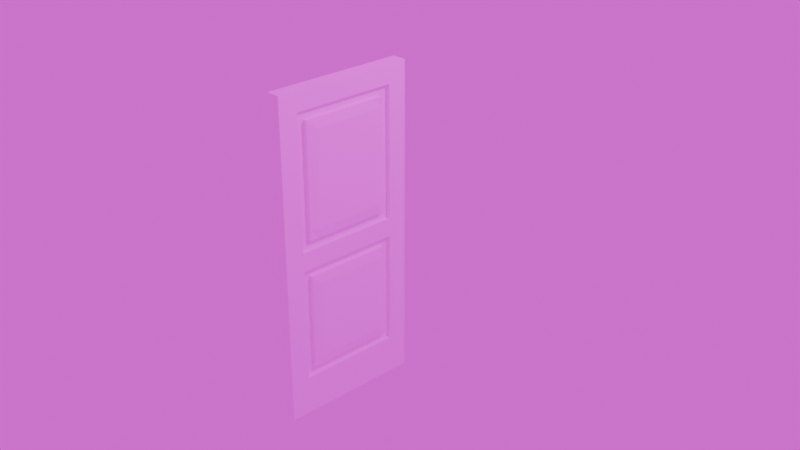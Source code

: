 # Source: door_2.blend  (saved by Blender 4.3.34; exported with 4.5.12 LTS)
import bpy
from mathutils import Matrix  # noqa: F401  (used for matrix-valued properties, if any)

bpy.ops.wm.read_factory_settings(use_empty=True)
scene = bpy.context.scene
scene.name = 'Scene'

# ---- collections
col_collection = bpy.data.collections.new('Collection'); scene.collection.children.link(col_collection)

# ---- images (referenced by path relative to the original .blend; pixels are not part of the script)
import os
ASSET_DIR = os.environ.get("B2B_ASSET_DIR", "")  # directory of the original .blend (textures are referenced by path, not embedded)
HERE = os.path.dirname(os.path.abspath(__file__))  # packed textures are extracted next to this script under _unpacked/

def load_image(name, relpath, width, height, colorspace="sRGB"):
    """Load a texture the original file referenced (path relative to the .blend, or extracted next to this script)."""
    p = next((c for c in (os.path.join(HERE, relpath), os.path.join(ASSET_DIR, relpath)) if relpath and os.path.exists(c)), "")
    if p:
        img = bpy.data.images.load(p, check_existing=True)
        img.name = name
    else:  # same state as the original file: an image datablock whose file is absent (Cycles renders it pink)
        img = bpy.data.images.new(name, width, height)
        img.source = "FILE"
        img.filepath = "//" + (relpath or name)
    img.colorspace_settings.name = colorspace
    return img
img_istockphoto_1415858611_612x612_jpg = load_image('istockphoto-1415858611-612x612.jpg', 'istockphoto-1415858611-612x612.jpg', 1024, 1024, 'sRGB')

# ---- materials (node trees are filled in below, after node groups)
mat_material_001 = bpy.data.materials.new('Material.001')

# ---- material node trees
mat_material_001.use_nodes = True; mat_material_001.node_tree.nodes.clear()
_N = mat_material_001.node_tree.nodes; _L = mat_material_001.node_tree.links
n0 = _N.new('ShaderNodeBsdfPrincipled'); n0.name = 'Principled BSDF'; n0.location = (10, 300)
n0.inputs[2].default_value = 0.3976
n0.inputs[3].default_value = 1.0
n0.inputs[9].default_value = (0.0, 0.2, 0.1)
n1 = _N.new('ShaderNodeOutputMaterial'); n1.name = 'Material Output'; n1.location = (300, 300)
n2 = _N.new('ShaderNodeTexImage'); n2.name = 'Image Texture'; n2.location = (-190, 280)
n2.image = img_istockphoto_1415858611_612x612_jpg
_L.new(n0.outputs[0], n1.inputs[0])
_L.new(n2.outputs[0], n0.inputs[0])
n1.is_active_output = True

# ---- world
world_world = bpy.data.worlds.new('World'); scene.world = world_world
world_world.use_nodes = True; world_world.node_tree.nodes.clear()
_N = world_world.node_tree.nodes; _L = world_world.node_tree.links
n0 = _N.new('ShaderNodeOutputWorld'); n0.name = 'World Output'; n0.location = (260, 295)
n1 = _N.new('ShaderNodeBackground'); n1.name = 'Background'; n1.location = (10, 300)
n2 = _N.new('ShaderNodeTexImage'); n2.name = 'Image Texture'; n2.location = (-277, 296)
n2.image = img_istockphoto_1415858611_612x612_jpg
_L.new(n1.outputs[0], n0.inputs[0])
_L.new(n2.outputs[0], n1.inputs[0])
n0.is_active_output = True
world_world.color = (0.05088, 0.05088, 0.05088)
world_world.sun_shadow_jitter_overblur = 0.0

# ---- cameras
cam_camera = bpy.data.cameras.new('Camera')
cam_camera.clip_end = 100.0
cam_camera.ortho_scale = 7.314

# ---- lights
light_light = bpy.data.lights.new('Light', 'POINT')
light_light.energy = 1000.0
light_light.shadow_soft_size = 0.1

# ---- meshes
me_plane = bpy.data.meshes.new('Plane')
me_plane.from_pydata([(-1.0, -1.0, 0.0), (1.0, -1.0, 0.0), (-1.0, 0.00188, 0.0), (1.0, 0.00188, 0.0), (-1.0, -1.0, 0.06227), (1.0, -1.0, 0.06227), (-1.0, 0.00188, 0.06227), (1.0, 0.00188, 0.06227), (-1.0, -0.8656, 0.0), (1.0, -0.8656, 0.0), (-1.0, -0.8656, 0.06227), (1.0, -0.8656, 0.06227), (1.0, -0.1325, 0.0), (1.0, -0.1325, 0.06227), (-1.0, -0.1325, 0.0), (-1.0, -0.1325, 0.06227), (-0.8824, -1.0, 0.0), (-0.8824, 0.00188, 0.0), (-0.8824, -1.0, 0.06227), (-0.8824, 0.00188, 0.06227), (-0.8824, -0.8656, 0.06227), (-0.8824, -0.8656, 0.0), (-0.8824, -0.1325, 0.06227), (-0.8824, -0.1325, 0.0), (0.8743, -1.0, 0.0), (0.8743, -1.0, 0.06227), (0.8743, -0.8656, 0.0), (0.8743, -0.1325, 0.0), (0.8743, 0.00188, 0.0), (0.8743, 0.00188, 0.06227), (0.8743, -0.8656, 0.06227), (0.8743, -0.1325, 0.06227), (0.05758, 0.00188, 0.0), (0.05758, 0.00188, 0.06227), (0.05758, -0.8656, 0.06227), (0.05758, -0.1325, 0.06227), (0.05758, -1.0, 0.0), (0.05758, -1.0, 0.06227), (0.05758, -0.8656, 0.0), (0.05758, -0.1325, 0.0), (-0.05724, 0.00188, 0.0), (-0.05724, 0.00188, 0.06227), (-0.05724, -0.8656, 0.06227), (-0.05724, -0.1325, 0.06227), (-0.05724, -1.0, 0.0), (-0.05724, -1.0, 0.06227), (-0.05724, -0.8656, 0.0), (-0.05724, -0.1325, 0.0), (-0.8217, -0.1933, 0.0), (-0.8217, -0.8015, 0.06227), (-0.8217, -0.8015, 0.0), (-0.8217, -0.1325, 0.0), (-0.8217, -0.8656, 0.0), (-0.8217, -1.0, 0.06227), (-0.8217, -1.0, 0.0), (0.7596, -1.0, 0.0), (0.7596, -1.0, 0.06227), (0.7596, -0.8656, 0.0), (0.7596, -0.1325, 0.0), (0.7596, 0.00188, 0.0), (0.7596, 0.00188, 0.06227), (0.7596, -0.8656, 0.06227), (0.7596, -0.1325, 0.06227), (0.1112, 0.00188, 0.0), (0.1112, 0.00188, 0.06227), (0.1112, -0.8656, 0.06227), (0.1112, -0.1325, 0.06227), (0.1112, -1.0, 0.0), (0.1112, -1.0, 0.06227), (0.1112, -0.8656, 0.0), (0.1112, -0.1325, 0.0), (-0.1162, -1.0, 0.0), (-0.1162, -1.0, 0.06227), (-0.1162, -0.8656, 0.0), (-0.1162, -0.1325, 0.0), (-0.1162, 0.00188, 0.0), (-0.1162, 0.00188, 0.06227), (-0.1162, -0.8656, 0.06227), (-0.1162, -0.1325, 0.06227), (0.7033, -1.0, 0.0), (0.7033, -1.0, 0.06227), (0.7033, -0.8656, 0.0), (0.7033, -0.1325, 0.0), (0.7033, 0.00188, 0.0), (0.7033, 0.00188, 0.06227), (0.7033, -0.8656, 0.06227), (0.7033, -0.1325, 0.06227), (-0.764, 0.00188, 0.06227), (-0.764, 0.00188, 0.0), (-0.764, -0.1933, 0.0), (-0.764, -0.1325, 0.06227), (-0.764, -0.8656, 0.06227), (-0.764, -0.8015, 0.0), (-0.764, -0.1325, 0.0), (-0.764, -0.8656, 0.0), (-1.0, -0.8015, 0.0), (-1.0, -0.8015, 0.06227), (1.0, -0.8015, 0.0), (1.0, -0.8015, 0.06227), (-0.8824, -0.8015, 0.0), (-0.8824, -0.8015, 0.06227), (0.8743, -0.8015, 0.0), (0.8743, -0.8015, 0.06227), (0.05758, -0.8015, 0.06227), (0.05758, -0.8015, 0.0), (-0.05724, -0.8015, 0.0), (-0.05724, -0.8015, 0.06227), (-0.8217, -0.1325, 0.06227), (-0.8217, -0.8656, 0.06227), (0.7596, -0.8015, 0.06227), (0.7596, -0.8015, 0.0), (0.1112, -0.8015, 0.0), (0.1112, -0.8015, 0.06227), (-0.1162, -0.8015, 0.06227), (-0.1162, -0.8015, 0.0), (0.7033, -0.8015, 0.0), (0.7033, -0.8015, 0.06227), (-0.764, -1.0, 0.06227), (-0.764, -1.0, 0.0), (1.0, -0.1933, 0.0), (1.0, -0.1933, 0.06227), (-0.8824, -0.1933, 0.06227), (0.8743, -0.1933, 0.06227), (0.05758, -0.1933, 0.06227), (-0.05724, -0.1933, 0.06227), (-0.8217, 0.00188, 0.06227), (0.7596, -0.1933, 0.06227), (-0.764, -0.8015, 0.06227), (-1.0, -0.1933, 0.0), (-1.0, -0.1933, 0.06227), (-0.8824, -0.1933, 0.0), (0.8743, -0.1933, 0.0), (0.05758, -0.1933, 0.0), (-0.05724, -0.1933, 0.0), (-0.8217, 0.00188, 0.0), (0.7596, -0.1933, 0.0), (0.1112, -0.1933, 0.0), (-0.1162, -0.1933, 0.0), (0.7033, -0.1933, 0.0), (-0.1771, 0.00188, 0.06227), (-0.1771, 0.00188, 0.0), (-0.1771, -0.1325, 0.06227), (-0.1771, -0.8656, 0.06227), (-0.1771, -1.0, 0.0), (-0.1771, -1.0, 0.06227), (-0.1771, -0.8656, 0.0), (-0.1771, -0.1325, 0.0), (-0.1771, -0.8015, 0.0), (-0.1771, -0.8015, 0.06227), (-0.1771, -0.1933, 0.0), (-1.0, -0.7327, 0.0), (-1.0, -0.7327, 0.06227), (-0.8824, -0.7327, 0.0), (0.8743, -0.7327, 0.0), (0.05758, -0.7327, 0.0), (-0.05724, -0.7327, 0.0), (-0.8217, -0.7327, 0.0), (0.7596, -0.7327, 0.0), (0.1112, -0.7327, 0.0), (-0.1162, -0.7327, 0.0), (0.7033, -0.7327, 0.0), (-0.764, -0.7327, 0.0), (1.0, -0.7327, 0.0), (1.0, -0.7327, 0.06227), (-0.8824, -0.7327, 0.06227), (0.8743, -0.7327, 0.06227), (0.05758, -0.7327, 0.06227), (-0.05724, -0.7327, 0.06227), (-0.8217, -0.7327, 0.06227), (0.7596, -0.7327, 0.06227), (0.1112, -0.7327, 0.06227), (-0.1162, -0.7327, 0.06227), (0.7033, -0.7327, 0.06227), (-0.764, -0.7327, 0.075), (-0.1771, -0.7327, 0.075), (-0.1771, -0.7327, 0.0), (1.0, -0.1933, 0.0), (1.0, -0.1933, 0.06227), (-0.8824, -0.1933, 0.06227), (0.8743, -0.1933, 0.06227), (0.05758, -0.1933, 0.06227), (-0.05724, -0.1933, 0.06227), (-0.8217, -0.1933, 0.06227), (0.7596, -0.1933, 0.06227), (0.1112, -0.1933, 0.06227), (-0.1162, -0.1933, 0.06227), (0.7033, -0.1933, 0.06227), (-0.764, -0.1933, 0.06227), (-0.1771, -0.1933, 0.06227), (-1.0, -0.1933, 0.0), (-1.0, -0.1933, 0.06227), (-0.8824, -0.1933, 0.0), (0.8743, -0.1933, 0.0), (0.05758, -0.1933, 0.0), (-0.05724, -0.1933, 0.0), (-0.8217, -0.1933, 0.0), (0.7596, -0.1933, 0.0), (0.1112, -0.1933, 0.0), (-0.1162, -0.1933, 0.0), (0.7033, -0.1933, 0.0), (-0.764, -0.1933, 0.0), (-0.1771, -0.1933, 0.0), (0.6492, 0.00188, 0.0), (0.6492, 0.00188, 0.06227), (0.6492, -0.8656, 0.06227), (0.6492, -0.1325, 0.06227), (0.6492, -1.0, 0.0), (0.6492, -1.0, 0.06227), (0.6492, -0.8656, 0.0), (0.6492, -0.1325, 0.0), (0.6492, -0.8015, 0.06227), (0.6492, -0.8015, 0.0), (0.6492, -0.1933, 0.0), (0.6492, -0.7327, 0.0), (0.6492, -0.7327, 0.075), (0.6492, -0.1933, 0.0), (0.6492, -0.1933, 0.06227), (0.1688, 0.00188, 0.0), (0.1688, 0.00188, 0.06227), (0.1688, -0.8656, 0.06227), (0.1688, -0.1325, 0.06227), (0.1688, -0.8015, 0.06227), (0.1688, -0.7327, 0.075), (0.1688, -0.1933, 0.06227), (0.1688, -1.0, 0.0), (0.1688, -1.0, 0.06227), (0.1688, -0.8656, 0.0), (0.1688, -0.1325, 0.0), (0.1688, -0.8015, 0.0), (0.1688, -0.1933, 0.0), (0.1688, -0.7327, 0.0), (0.1688, -0.1933, 0.0), (-1.0, -0.2553, 0.0), (-1.0, -0.2553, 0.06227), (-0.8824, -0.2553, 0.0), (0.8743, -0.2553, 0.0), (0.05758, -0.2553, 0.0), (-0.05724, -0.2553, 0.0), (-0.8217, -0.2553, 0.0), (0.7596, -0.2553, 0.0), (0.1112, -0.2553, 0.0), (-0.1162, -0.2553, 0.0), (0.7033, -0.2553, 0.0), (-0.764, -0.2553, 0.0), (-0.1771, -0.2553, 0.0), (1.0, -0.2553, 0.0), (1.0, -0.2553, 0.06227), (-0.8824, -0.2553, 0.06227), (0.8743, -0.2553, 0.06227), (0.05758, -0.2553, 0.06227), (-0.05724, -0.2553, 0.06227), (-0.8217, -0.2553, 0.06227), (0.7596, -0.2553, 0.06227), (0.1112, -0.2553, 0.06227), (-0.1162, -0.2553, 0.06227), (0.7033, -0.2553, 0.06227), (-0.764, -0.2553, 0.075), (-0.1771, -0.2553, 0.075), (0.6492, -0.2553, 0.075), (0.6492, -0.2553, 0.0), (0.1688, -0.2553, 0.0), (0.1688, -0.2553, 0.075), (-0.764, -0.1933, 0.02609), (-0.8217, -0.1933, 0.02609), (-0.764, -0.8015, 0.02609), (-0.8217, -0.8015, 0.02609), (-0.8824, -0.1933, 0.02609), (-0.8824, -0.1325, 0.02609), (0.1112, -0.8656, 0.02609), (0.05758, -0.8656, 0.02609), (0.1112, -0.1325, 0.02609), (0.05758, -0.1325, 0.02609), (0.05758, -0.1933, 0.02609), (-0.05724, -0.1933, 0.02609), (-0.05724, -0.1325, 0.02609), (-0.1771, -0.1325, 0.02609), (-0.764, -0.1325, 0.02609), (-0.8217, -0.8656, 0.02609), (-0.8217, -0.1325, 0.02609), (0.7596, -0.1933, 0.02609), (0.7596, -0.1325, 0.02609), (0.1688, -0.8656, 0.02609), (0.1688, -0.1325, 0.02609), (0.1112, -0.1933, 0.02609), (-0.1771, -0.8656, 0.02609), (-0.764, -0.8656, 0.02609), (-0.05724, -0.8656, 0.02609), (-0.1162, -0.8656, 0.02609), (-0.1162, -0.1325, 0.02609), (-0.1162, -0.1933, 0.02609), (0.7596, -0.8656, 0.02609), (0.7033, -0.8656, 0.02609), (0.7033, -0.1325, 0.02609), (0.7033, -0.1933, 0.02609), (-0.8824, -0.8656, 0.02609), (-0.8824, -0.8015, 0.02609), (0.05758, -0.8015, 0.02609), (-0.05724, -0.8015, 0.02609), (0.7596, -0.8015, 0.02609), (0.1112, -0.8015, 0.02609), (-0.1162, -0.8015, 0.02609), (0.7033, -0.8015, 0.02609), (0.1688, -0.8015, 0.02609), (-0.1771, -0.8015, 0.02609), (-0.1771, -0.1933, 0.02609), (0.1688, -0.1933, 0.02609), (-0.8824, -0.7327, 0.02609), (0.05758, -0.7327, 0.02609), (-0.05724, -0.7327, 0.02609), (-0.8217, -0.7327, 0.02609), (0.7596, -0.7327, 0.02609), (0.1112, -0.7327, 0.02609), (-0.1162, -0.7327, 0.02609), (0.7033, -0.7327, 0.02609), (-0.8824, -0.2553, 0.02609), (-0.8824, -0.1933, 0.02609), (0.05758, -0.2553, 0.02609), (0.05758, -0.1933, 0.02609), (-0.05724, -0.2553, 0.02609), (-0.05724, -0.1933, 0.02609), (-0.8217, -0.2553, 0.02609), (-0.8217, -0.1933, 0.02609), (0.7596, -0.2553, 0.02609), (0.7596, -0.1933, 0.02609), (0.1112, -0.2553, 0.02609), (0.1112, -0.1933, 0.02609), (-0.1162, -0.2553, 0.02609), (-0.1162, -0.1933, 0.02609), (0.7033, -0.2553, 0.02609), (0.7033, -0.1933, 0.02609), (0.6492, -0.8656, 0.02609), (0.6492, -0.1325, 0.02609), (0.6492, -0.8015, 0.02609), (0.6492, -0.1933, 0.02609)], [], [(27, 28, 3, 12), (31, 13, 7, 29), (12, 3, 7, 13), (8, 0, 4, 10), (17, 2, 6, 19), (24, 1, 5, 25), (95, 8, 10, 96), (1, 9, 11, 5), (25, 5, 11, 30), (24, 26, 9, 1), (2, 14, 15, 6), (119, 12, 13, 120), (122, 120, 13, 31), (131, 27, 12, 119), (128, 14, 23, 130), (129, 121, 22, 15), (0, 8, 21, 16), (4, 18, 20, 10), (0, 16, 18, 4), (65, 219, 281, 268), (15, 22, 19, 6), (14, 2, 17, 23), (3, 28, 29, 7), (135, 58, 27, 131), (126, 122, 31, 62), (55, 57, 26, 24), (56, 25, 30, 61), (55, 24, 25, 56), (62, 31, 29, 60), (58, 59, 28, 27), (47, 40, 32, 39), (43, 35, 33, 41), (44, 36, 37, 45), (45, 37, 34, 42), (44, 46, 38, 36), (124, 123, 35, 43), (133, 47, 39, 132), (63, 32, 33, 64), (137, 74, 47, 133), (204, 85, 291, 330), (71, 73, 46, 44), (72, 45, 42, 77), (71, 44, 45, 72), (78, 43, 41, 76), (74, 75, 40, 47), (32, 40, 41, 33), (141, 78, 76, 139), (143, 71, 72, 144), (144, 72, 77, 142), (145, 73, 71, 143), (35, 123, 272, 271), (147, 114, 73, 145), (23, 51, 48, 130), (88, 134, 125, 87), (28, 59, 60, 29), (82, 83, 59, 58), (86, 62, 60, 84), (79, 55, 56, 80), (80, 56, 61, 85), (79, 81, 57, 55), (247, 164, 306, 314), (138, 82, 58, 135), (132, 39, 70, 136), (61, 109, 298, 290), (36, 38, 69, 67), (37, 68, 65, 34), (36, 67, 68, 37), (35, 66, 64, 33), (39, 32, 63, 70), (217, 63, 64, 218), (40, 75, 76, 41), (99, 50, 52, 21), (51, 93, 89, 48), (107, 22, 267, 278), (22, 107, 125, 19), (16, 54, 53, 18), (18, 53, 108, 20), (140, 75, 74, 146), (59, 83, 84, 60), (212, 209, 82, 138), (126, 62, 280, 279), (206, 208, 81, 79), (207, 80, 85, 204), (206, 79, 80, 207), (205, 86, 84, 203), (209, 202, 83, 82), (107, 90, 87, 125), (54, 118, 117, 53), (53, 117, 91, 108), (52, 94, 118, 54), (20, 108, 277, 294), (50, 92, 94, 52), (152, 156, 50, 99), (21, 52, 54, 16), (141, 90, 276, 275), (208, 211, 115, 81), (93, 146, 149, 89), (134, 88, 93, 51), (43, 78, 288, 274), (38, 104, 111, 69), (81, 115, 110, 57), (172, 116, 301, 313), (134, 17, 19, 125), (175, 159, 114, 147), (42, 106, 297, 286), (73, 114, 105, 46), (46, 105, 104, 38), (42, 34, 103, 106), (61, 30, 102, 109), (57, 110, 101, 26), (10, 20, 100, 96), (8, 95, 99, 21), (26, 101, 97, 9), (30, 11, 98, 102), (9, 97, 98, 11), (150, 95, 96, 151), (14, 128, 129, 15), (17, 134, 51, 23), (140, 88, 87, 139), (156, 161, 92, 50), (146, 74, 137, 149), (77, 42, 286, 287), (75, 140, 139, 76), (161, 175, 147, 92), (88, 140, 146, 93), (92, 147, 145, 94), (171, 113, 300, 312), (94, 145, 143, 118), (117, 144, 142, 91), (118, 143, 144, 117), (90, 141, 139, 87), (243, 244, 175, 161), (127, 148, 174, 173), (97, 162, 163, 98), (102, 98, 163, 165), (101, 153, 162, 97), (95, 150, 152, 99), (96, 100, 164, 151), (110, 157, 153, 101), (109, 102, 165, 169), (106, 103, 166, 167), (105, 155, 154, 104), (114, 159, 155, 105), (112, 170, 311, 299), (148, 113, 171, 174), (90, 107, 278, 276), (115, 160, 157, 110), (104, 154, 158, 111), (109, 169, 310, 298), (238, 243, 161, 156), (211, 213, 160, 115), (210, 116, 172, 214), (103, 34, 269, 296), (232, 150, 151, 233), (244, 241, 159, 175), (234, 238, 156, 152), (49, 127, 173, 168), (256, 257, 188, 187), (245, 176, 177, 246), (248, 246, 177, 179), (235, 192, 176, 245), (232, 189, 191, 234), (233, 247, 178, 190), (239, 196, 192, 235), (252, 248, 179, 183), (250, 249, 180, 181), (237, 194, 193, 236), (241, 198, 194, 237), (108, 91, 285, 277), (257, 254, 185, 188), (49, 168, 309, 265), (242, 199, 196, 239), (236, 193, 197, 240), (259, 215, 199, 242), (258, 255, 186, 216), (251, 256, 187, 182), (261, 258, 216, 223), (260, 231, 215, 259), (221, 210, 214, 222), (228, 230, 213, 211), (226, 228, 211, 208), (22, 121, 266, 267), (227, 217, 202, 209), (220, 205, 203, 218), (224, 206, 207, 225), (225, 207, 204, 219), (224, 226, 208, 206), (66, 35, 271, 270), (229, 227, 209, 212), (83, 202, 203, 84), (136, 70, 227, 229), (106, 167, 308, 297), (67, 69, 226, 224), (68, 225, 219, 65), (67, 224, 225, 68), (66, 220, 218, 64), (70, 63, 217, 227), (100, 20, 294, 295), (69, 111, 228, 226), (111, 158, 230, 228), (112, 221, 222, 170), (240, 197, 231, 260), (253, 261, 223, 184), (202, 217, 218, 203), (170, 222, 261, 253), (158, 240, 260, 230), (230, 260, 259, 213), (222, 214, 258, 261), (168, 173, 256, 251), (34, 65, 268, 269), (214, 172, 255, 258), (213, 259, 242, 160), (166, 103, 296, 307), (154, 236, 240, 158), (160, 242, 239, 157), (91, 142, 284, 285), (174, 171, 254, 257), (159, 241, 237, 155), (155, 237, 236, 154), (167, 166, 249, 250), (169, 165, 248, 252), (157, 239, 235, 153), (151, 164, 247, 233), (150, 232, 234, 152), (153, 235, 245, 162), (165, 163, 246, 248), (162, 245, 246, 163), (173, 174, 257, 256), (191, 195, 238, 234), (201, 198, 241, 244), (189, 232, 233, 190), (195, 200, 243, 238), (200, 201, 244, 243), (284, 287, 300, 303), (289, 273, 274, 288), (304, 289, 288, 275), (293, 279, 280, 292), (272, 283, 270, 271), (294, 277, 265, 295), (333, 293, 292, 331), (277, 285, 264, 265), (263, 262, 276, 278), (330, 291, 301, 332), (269, 268, 299, 296), (291, 290, 298, 301), (287, 286, 297, 300), (266, 263, 278, 267), (262, 304, 275, 276), (285, 284, 303, 264), (300, 297, 308, 312), (301, 298, 310, 313), (296, 299, 311, 307), (295, 265, 309, 306), (326, 318, 319, 327), (328, 322, 323, 329), (316, 324, 325, 317), (314, 320, 321, 315), (281, 330, 332, 302), (305, 333, 331, 282), (283, 305, 282, 270), (268, 281, 302, 299), (306, 309, 320, 314), (307, 311, 324, 316), (313, 310, 322, 328), (312, 308, 318, 326), (249, 166, 307, 316), (178, 247, 314, 315), (86, 205, 331, 292), (220, 66, 270, 282), (167, 250, 318, 308), (168, 251, 320, 309), (180, 249, 316, 317), (78, 141, 275, 288), (169, 252, 322, 310), (250, 181, 319, 318), (142, 77, 287, 284), (148, 127, 264, 303), (170, 253, 324, 311), (251, 182, 321, 320), (254, 171, 312, 326), (252, 183, 323, 322), (219, 204, 330, 281), (116, 210, 332, 301), (255, 172, 313, 328), (253, 184, 325, 324), (205, 220, 282, 331), (185, 254, 326, 327), (210, 221, 302, 332), (186, 255, 328, 329), (221, 112, 299, 302), (85, 61, 290, 291), (113, 148, 303, 300), (62, 86, 292, 280), (127, 49, 265, 264), (124, 43, 274, 273), (164, 100, 295, 306), (188, 185, 327, 263, 262, 304, 289, 321, 182, 187), (329, 283, 305, 333, 293, 325, 184, 223, 216, 186)])
_uv = me_plane.uv_layers.new(name='UVMap')
_uv.uv.foreach_set('vector', [0.9372, 0.8659, 0.9372, 1.0, 1.0, 1.0, 1.0, 0.8659, 0.9372, 0.8659, 1.0, 0.8659, 1.0, 1.0, 0.9372, 1.0, 1.0, 0.8659, 1.0, 1.0, 1.0, 1.0, 1.0, 0.8659, 0.0, 0.1341, 0.0, 0.0, 0.0, 0.0, 0.0, 0.1341, 0.05882, 1.0, 0.0, 1.0, 0.0, 1.0, 0.05882, 1.0, 0.9372, 0.0, 1.0, 0.0, 1.0, 0.0, 0.9372, 0.0, 0.0, 0.1982, 0.0, 0.1341, 0.0, 0.1341, 0.0, 0.1982, 1.0, 0.0, 1.0, 0.1341, 1.0, 0.1341, 1.0, 0.0, 0.9372, 0.0, 1.0, 0.0, 1.0, 0.1341, 0.9372, 0.1341, 0.9372, 0.0, 0.9372, 0.1341, 1.0, 0.1341, 1.0, 0.0, 0.0, 1.0, 0.0, 0.8659, 0.0, 0.8659, 0.0, 1.0, 1.0, 0.8052, 1.0, 0.8659, 1.0, 0.8659, 1.0, 0.8052, 0.9372, 0.8052, 1.0, 0.8052, 1.0, 0.8659, 0.9372, 0.8659, 0.9372, 0.8052, 0.9372, 0.8659, 1.0, 0.8659, 1.0, 0.8052, 0.0, 0.8052, 0.0, 0.8659, 0.05882, 0.8659, 0.05882, 0.8052, 0.0, 0.8052, 0.05882, 0.8052, 0.05882, 0.8659, 0.0, 0.8659, 0.0, 0.0, 0.0, 0.1341, 0.05882, 0.1341, 0.05882, 0.0, 0.0, 0.0, 0.05882, 0.0, 0.05882, 0.1341, 0.0, 0.1341, 0.0, 0.0, 0.05882, 0.0, 0.05882, 0.0, 0.0, 0.0, 0.5556, 0.1341, 0.5844, 0.1341, 0.5844, 0.1341, 0.5556, 0.1341, 0.0, 0.8659, 0.05882, 0.8659, 0.05882, 1.0, 0.0, 1.0, 0.0, 0.8659, 0.0, 1.0, 0.05882, 1.0, 0.05882, 0.8659, 1.0, 1.0, 0.9372, 1.0, 0.9372, 1.0, 1.0, 1.0, 0.8798, 0.8052, 0.8798, 0.8659, 0.9372, 0.8659, 0.9372, 0.8052, 0.8798, 0.8052, 0.9372, 0.8052, 0.9372, 0.8659, 0.8798, 0.8659, 0.8798, 0.0, 0.8798, 0.1341, 0.9372, 0.1341, 0.9372, 0.0, 0.8798, 0.0, 0.9372, 0.0, 0.9372, 0.1341, 0.8798, 0.1341, 0.8798, 0.0, 0.9372, 0.0, 0.9372, 0.0, 0.8798, 0.0, 0.8798, 0.8659, 0.9372, 0.8659, 0.9372, 1.0, 0.8798, 1.0, 0.8798, 0.8659, 0.8798, 1.0, 0.9372, 1.0, 0.9372, 0.8659, 0.4714, 0.8659, 0.4714, 1.0, 0.5288, 1.0, 0.5288, 0.8659, 0.4714, 0.8659, 0.5288, 0.8659, 0.5288, 1.0, 0.4714, 1.0, 0.4714, 0.0, 0.5288, 0.0, 0.5288, 0.0, 0.4714, 0.0, 0.4714, 0.0, 0.5288, 0.0, 0.5288, 0.1341, 0.4714, 0.1341, 0.4714, 0.0, 0.4714, 0.1341, 0.5288, 0.1341, 0.5288, 0.0, 0.4714, 0.8052, 0.5288, 0.8052, 0.5288, 0.8659, 0.4714, 0.8659, 0.4714, 0.8052, 0.4714, 0.8659, 0.5288, 0.8659, 0.5288, 0.8052, 0.5556, 1.0, 0.5288, 1.0, 0.5288, 1.0, 0.5556, 1.0, 0.4419, 0.8052, 0.4419, 0.8659, 0.4714, 0.8659, 0.4714, 0.8052, 0.8246, 0.1341, 0.8516, 0.1341, 0.8516, 0.1341, 0.8246, 0.1341, 0.4419, 0.0, 0.4419, 0.1341, 0.4714, 0.1341, 0.4714, 0.0, 0.4419, 0.0, 0.4714, 0.0, 0.4714, 0.1341, 0.4419, 0.1341, 0.4419, 0.0, 0.4714, 0.0, 0.4714, 0.0, 0.4419, 0.0, 0.4419, 0.8659, 0.4714, 0.8659, 0.4714, 1.0, 0.4419, 1.0, 0.4419, 0.8659, 0.4419, 1.0, 0.4714, 1.0, 0.4714, 0.8659, 0.5288, 1.0, 0.4714, 1.0, 0.4714, 1.0, 0.5288, 1.0, 0.4114, 0.8659, 0.4419, 0.8659, 0.4419, 1.0, 0.4114, 1.0, 0.4114, 0.0, 0.4419, 0.0, 0.4419, 0.0, 0.4114, 0.0, 0.4114, 0.0, 0.4419, 0.0, 0.4419, 0.1341, 0.4114, 0.1341, 0.4114, 0.1341, 0.4419, 0.1341, 0.4419, 0.0, 0.4114, 0.0, 0.5288, 0.8659, 0.5288, 0.8052, 0.5288, 0.8052, 0.5288, 0.8659, 0.4114, 0.1982, 0.4419, 0.1982, 0.4419, 0.1341, 0.4114, 0.1341, 0.05882, 0.8659, 0.08915, 0.8659, 0.08915, 0.8052, 0.05882, 0.8052, 0.118, 1.0, 0.08915, 1.0, 0.08915, 1.0, 0.118, 1.0, 0.9372, 1.0, 0.8798, 1.0, 0.8798, 1.0, 0.9372, 1.0, 0.8516, 0.8659, 0.8516, 1.0, 0.8798, 1.0, 0.8798, 0.8659, 0.8516, 0.8659, 0.8798, 0.8659, 0.8798, 1.0, 0.8516, 1.0, 0.8516, 0.0, 0.8798, 0.0, 0.8798, 0.0, 0.8516, 0.0, 0.8516, 0.0, 0.8798, 0.0, 0.8798, 0.1341, 0.8516, 0.1341, 0.8516, 0.0, 0.8516, 0.1341, 0.8798, 0.1341, 0.8798, 0.0, 0.05882, 0.7433, 0.05882, 0.2668, 0.05882, 0.2668, 0.05882, 0.7433, 0.8516, 0.8052, 0.8516, 0.8659, 0.8798, 0.8659, 0.8798, 0.8052, 0.5288, 0.8052, 0.5288, 0.8659, 0.5556, 0.8659, 0.5556, 0.8052, 0.8798, 0.1341, 0.8798, 0.1982, 0.8798, 0.1982, 0.8798, 0.1341, 0.5288, 0.0, 0.5288, 0.1341, 0.5556, 0.1341, 0.5556, 0.0, 0.5288, 0.0, 0.5556, 0.0, 0.5556, 0.1341, 0.5288, 0.1341, 0.5288, 0.0, 0.5556, 0.0, 0.5556, 0.0, 0.5288, 0.0, 0.5288, 0.8659, 0.5556, 0.8659, 0.5556, 1.0, 0.5288, 1.0, 0.5288, 0.8659, 0.5288, 1.0, 0.5556, 1.0, 0.5556, 0.8659, 0.5844, 1.0, 0.5556, 1.0, 0.5556, 1.0, 0.5844, 1.0, 0.4714, 1.0, 0.4419, 1.0, 0.4419, 1.0, 0.4714, 1.0, 0.05882, 0.1982, 0.08915, 0.1982, 0.08915, 0.1341, 0.05882, 0.1341, 0.08915, 0.8659, 0.118, 0.8659, 0.118, 0.8052, 0.08915, 0.8052, 0.08915, 0.8659, 0.05882, 0.8659, 0.05882, 0.8659, 0.08915, 0.8659, 0.05882, 0.8659, 0.08915, 0.8659, 0.08915, 1.0, 0.05882, 1.0, 0.05882, 0.0, 0.08915, 0.0, 0.08915, 0.0, 0.05882, 0.0, 0.05882, 0.0, 0.08915, 0.0, 0.08915, 0.1341, 0.05882, 0.1341, 0.4114, 1.0, 0.4419, 1.0, 0.4419, 0.8659, 0.4114, 0.8659, 0.8798, 1.0, 0.8516, 1.0, 0.8516, 1.0, 0.8798, 1.0, 0.8246, 0.8052, 0.8246, 0.8659, 0.8516, 0.8659, 0.8516, 0.8052, 0.8798, 0.8052, 0.8798, 0.8659, 0.8798, 0.8659, 0.8798, 0.8052, 0.8246, 0.0, 0.8246, 0.1341, 0.8516, 0.1341, 0.8516, 0.0, 0.8246, 0.0, 0.8516, 0.0, 0.8516, 0.1341, 0.8246, 0.1341, 0.8246, 0.0, 0.8516, 0.0, 0.8516, 0.0, 0.8246, 0.0, 0.8246, 0.8659, 0.8516, 0.8659, 0.8516, 1.0, 0.8246, 1.0, 0.8246, 0.8659, 0.8246, 1.0, 0.8516, 1.0, 0.8516, 0.8659, 0.08915, 0.8659, 0.118, 0.8659, 0.118, 1.0, 0.08915, 1.0, 0.08915, 0.0, 0.118, 0.0, 0.118, 0.0, 0.08915, 0.0, 0.08915, 0.0, 0.118, 0.0, 0.118, 0.1341, 0.08915, 0.1341, 0.08915, 0.1341, 0.118, 0.1341, 0.118, 0.0, 0.08915, 0.0, 0.05882, 0.1341, 0.08915, 0.1341, 0.08915, 0.1341, 0.05882, 0.1341, 0.08915, 0.1982, 0.118, 0.1982, 0.118, 0.1341, 0.08915, 0.1341, 0.05882, 0.2668, 0.08915, 0.2668, 0.08915, 0.1982, 0.05882, 0.1982, 0.05882, 0.1341, 0.08915, 0.1341, 0.08915, 0.0, 0.05882, 0.0, 0.4114, 0.8659, 0.118, 0.8659, 0.118, 0.8659, 0.4114, 0.8659, 0.8246, 0.1341, 0.8246, 0.1982, 0.8516, 0.1982, 0.8516, 0.1341, 0.118, 0.8659, 0.4114, 0.8659, 0.4114, 0.8052, 0.118, 0.8052, 0.08915, 1.0, 0.118, 1.0, 0.118, 0.8659, 0.08915, 0.8659, 0.4714, 0.8659, 0.4419, 0.8659, 0.4419, 0.8659, 0.4714, 0.8659, 0.5288, 0.1341, 0.5288, 0.1982, 0.5556, 0.1982, 0.5556, 0.1341, 0.8516, 0.1341, 0.8516, 0.1982, 0.8798, 0.1982, 0.8798, 0.1341, 0.8516, 0.2668, 0.8516, 0.1982, 0.8516, 0.1982, 0.8516, 0.2668, 0.08915, 1.0, 0.05882, 1.0, 0.05882, 1.0, 0.08915, 1.0, 0.4114, 0.2668, 0.4419, 0.2668, 0.4419, 0.1982, 0.4114, 0.1982, 0.4714, 0.1341, 0.4714, 0.1982, 0.4714, 0.1982, 0.4714, 0.1341, 0.4419, 0.1341, 0.4419, 0.1982, 0.4714, 0.1982, 0.4714, 0.1341, 0.4714, 0.1341, 0.4714, 0.1982, 0.5288, 0.1982, 0.5288, 0.1341, 0.4714, 0.1341, 0.5288, 0.1341, 0.5288, 0.1982, 0.4714, 0.1982, 0.8798, 0.1341, 0.9372, 0.1341, 0.9372, 0.1982, 0.8798, 0.1982, 0.8798, 0.1341, 0.8798, 0.1982, 0.9372, 0.1982, 0.9372, 0.1341, 0.0, 0.1341, 0.05882, 0.1341, 0.05882, 0.1982, 0.0, 0.1982, 0.0, 0.1341, 0.0, 0.1982, 0.05882, 0.1982, 0.05882, 0.1341, 0.9372, 0.1341, 0.9372, 0.1982, 1.0, 0.1982, 1.0, 0.1341, 0.9372, 0.1341, 1.0, 0.1341, 1.0, 0.1982, 0.9372, 0.1982, 1.0, 0.1341, 1.0, 0.1982, 1.0, 0.1982, 1.0, 0.1341, 0.0, 0.2668, 0.0, 0.1982, 0.0, 0.1982, 0.0, 0.2668, 0.0, 0.8659, 0.0, 0.8052, 0.0, 0.8052, 0.0, 0.8659, 0.05882, 1.0, 0.08915, 1.0, 0.08915, 0.8659, 0.05882, 0.8659, 0.4114, 1.0, 0.118, 1.0, 0.118, 1.0, 0.4114, 1.0, 0.08915, 0.2668, 0.118, 0.2668, 0.118, 0.1982, 0.08915, 0.1982, 0.4114, 0.8659, 0.4419, 0.8659, 0.4419, 0.8052, 0.4114, 0.8052, 0.4419, 0.1341, 0.4714, 0.1341, 0.4714, 0.1341, 0.4419, 0.1341, 0.4419, 1.0, 0.4114, 1.0, 0.4114, 1.0, 0.4419, 1.0, 0.118, 0.2668, 0.4114, 0.2668, 0.4114, 0.1982, 0.118, 0.1982, 0.118, 1.0, 0.4114, 1.0, 0.4114, 0.8659, 0.118, 0.8659, 0.118, 0.1982, 0.4114, 0.1982, 0.4114, 0.1341, 0.118, 0.1341, 0.4419, 0.2668, 0.4419, 0.1982, 0.4419, 0.1982, 0.4419, 0.2668, 0.118, 0.1341, 0.4114, 0.1341, 0.4114, 0.0, 0.118, 0.0, 0.118, 0.0, 0.4114, 0.0, 0.4114, 0.1341, 0.118, 0.1341, 0.118, 0.0, 0.4114, 0.0, 0.4114, 0.0, 0.118, 0.0, 0.118, 0.8659, 0.4114, 0.8659, 0.4114, 1.0, 0.118, 1.0, 0.118, 0.7433, 0.4114, 0.7433, 0.4114, 0.2668, 0.118, 0.2668, 0.118, 0.1982, 0.4114, 0.1982, 0.4114, 0.2668, 0.118, 0.2668, 1.0, 0.1982, 1.0, 0.2668, 1.0, 0.2668, 1.0, 0.1982, 0.9372, 0.1982, 1.0, 0.1982, 1.0, 0.2668, 0.9372, 0.2668, 0.9372, 0.1982, 0.9372, 0.2668, 1.0, 0.2668, 1.0, 0.1982, 0.0, 0.1982, 0.0, 0.2668, 0.05882, 0.2668, 0.05882, 0.1982, 0.0, 0.1982, 0.05882, 0.1982, 0.05882, 0.2668, 0.0, 0.2668, 0.8798, 0.1982, 0.8798, 0.2668, 0.9372, 0.2668, 0.9372, 0.1982, 0.8798, 0.1982, 0.9372, 0.1982, 0.9372, 0.2668, 0.8798, 0.2668, 0.4714, 0.1982, 0.5288, 0.1982, 0.5288, 0.2668, 0.4714, 0.2668, 0.4714, 0.1982, 0.4714, 0.2668, 0.5288, 0.2668, 0.5288, 0.1982, 0.4419, 0.1982, 0.4419, 0.2668, 0.4714, 0.2668, 0.4714, 0.1982, 0.5556, 0.1982, 0.5556, 0.2668, 0.5556, 0.2668, 0.5556, 0.1982, 0.4114, 0.1982, 0.4419, 0.1982, 0.4419, 0.2668, 0.4114, 0.2668, 0.118, 0.8659, 0.08915, 0.8659, 0.08915, 0.8659, 0.118, 0.8659, 0.8516, 0.1982, 0.8516, 0.2668, 0.8798, 0.2668, 0.8798, 0.1982, 0.5288, 0.1982, 0.5288, 0.2668, 0.5556, 0.2668, 0.5556, 0.1982, 0.8798, 0.1982, 0.8798, 0.2668, 0.8798, 0.2668, 0.8798, 0.1982, 0.08915, 0.7433, 0.118, 0.7433, 0.118, 0.2668, 0.08915, 0.2668, 0.8246, 0.1982, 0.8246, 0.2668, 0.8516, 0.2668, 0.8516, 0.1982, 0.8246, 0.1982, 0.8516, 0.1982, 0.8516, 0.2668, 0.8246, 0.2668, 0.5288, 0.1982, 0.5288, 0.1341, 0.5288, 0.1341, 0.5288, 0.1982, 0.0, 0.7433, 0.0, 0.2668, 0.0, 0.2668, 0.0, 0.7433, 0.4114, 0.7433, 0.4419, 0.7433, 0.4419, 0.2668, 0.4114, 0.2668, 0.05882, 0.7433, 0.08915, 0.7433, 0.08915, 0.2668, 0.05882, 0.2668, 0.08915, 0.1982, 0.118, 0.1982, 0.118, 0.2668, 0.08915, 0.2668, 0.118, 0.7433, 0.4114, 0.7433, 0.4114, 0.8052, 0.118, 0.8052, 1.0, 0.7433, 1.0, 0.8052, 1.0, 0.8052, 1.0, 0.7433, 0.9372, 0.7433, 1.0, 0.7433, 1.0, 0.8052, 0.9372, 0.8052, 0.9372, 0.7433, 0.9372, 0.8052, 1.0, 0.8052, 1.0, 0.7433, 0.0, 0.7433, 0.0, 0.8052, 0.05882, 0.8052, 0.05882, 0.7433, 0.0, 0.7433, 0.05882, 0.7433, 0.05882, 0.8052, 0.0, 0.8052, 0.8798, 0.7433, 0.8798, 0.8052, 0.9372, 0.8052, 0.9372, 0.7433, 0.8798, 0.7433, 0.9372, 0.7433, 0.9372, 0.8052, 0.8798, 0.8052, 0.4714, 0.7433, 0.5288, 0.7433, 0.5288, 0.8052, 0.4714, 0.8052, 0.4714, 0.7433, 0.4714, 0.8052, 0.5288, 0.8052, 0.5288, 0.7433, 0.4419, 0.7433, 0.4419, 0.8052, 0.4714, 0.8052, 0.4714, 0.7433, 0.08915, 0.1341, 0.118, 0.1341, 0.118, 0.1341, 0.08915, 0.1341, 0.4114, 0.7433, 0.4419, 0.7433, 0.4419, 0.8052, 0.4114, 0.8052, 0.08915, 0.1982, 0.08915, 0.2668, 0.08915, 0.2668, 0.08915, 0.1982, 0.8516, 0.7433, 0.8516, 0.8052, 0.8798, 0.8052, 0.8798, 0.7433, 0.5288, 0.7433, 0.5288, 0.8052, 0.5556, 0.8052, 0.5556, 0.7433, 0.8246, 0.7433, 0.8246, 0.8052, 0.8516, 0.8052, 0.8516, 0.7433, 0.8246, 0.7433, 0.8516, 0.7433, 0.8516, 0.8052, 0.8246, 0.8052, 0.08915, 0.7433, 0.118, 0.7433, 0.118, 0.8052, 0.08915, 0.8052, 0.5844, 0.7433, 0.8246, 0.7433, 0.8246, 0.8052, 0.5844, 0.8052, 0.5844, 0.7433, 0.5844, 0.8052, 0.8246, 0.8052, 0.8246, 0.7433, 0.5844, 0.1982, 0.8246, 0.1982, 0.8246, 0.2668, 0.5844, 0.2668, 0.5844, 0.1982, 0.5844, 0.2668, 0.8246, 0.2668, 0.8246, 0.1982, 0.5844, 0.1341, 0.5844, 0.1982, 0.8246, 0.1982, 0.8246, 0.1341, 0.05882, 0.8659, 0.05882, 0.8052, 0.05882, 0.8052, 0.05882, 0.8659, 0.5844, 0.8659, 0.5844, 1.0, 0.8246, 1.0, 0.8246, 0.8659, 0.5844, 0.8659, 0.8246, 0.8659, 0.8246, 1.0, 0.5844, 1.0, 0.5844, 0.0, 0.8246, 0.0, 0.8246, 0.0, 0.5844, 0.0, 0.5844, 0.0, 0.8246, 0.0, 0.8246, 0.1341, 0.5844, 0.1341, 0.5844, 0.0, 0.5844, 0.1341, 0.8246, 0.1341, 0.8246, 0.0, 0.5556, 0.8659, 0.5288, 0.8659, 0.5288, 0.8659, 0.5556, 0.8659, 0.5844, 0.8052, 0.5844, 0.8659, 0.8246, 0.8659, 0.8246, 0.8052, 0.8516, 1.0, 0.8246, 1.0, 0.8246, 1.0, 0.8516, 1.0, 0.5556, 0.8052, 0.5556, 0.8659, 0.5844, 0.8659, 0.5844, 0.8052, 0.4714, 0.1982, 0.4714, 0.2668, 0.4714, 0.2668, 0.4714, 0.1982, 0.5556, 0.0, 0.5556, 0.1341, 0.5844, 0.1341, 0.5844, 0.0, 0.5556, 0.0, 0.5844, 0.0, 0.5844, 0.1341, 0.5556, 0.1341, 0.5556, 0.0, 0.5844, 0.0, 0.5844, 0.0, 0.5556, 0.0, 0.5556, 0.8659, 0.5844, 0.8659, 0.5844, 1.0, 0.5556, 1.0, 0.5556, 0.8659, 0.5556, 1.0, 0.5844, 1.0, 0.5844, 0.8659, 0.05882, 0.1982, 0.05882, 0.1341, 0.05882, 0.1341, 0.05882, 0.1982, 0.5556, 0.1341, 0.5556, 0.1982, 0.5844, 0.1982, 0.5844, 0.1341, 0.5556, 0.1982, 0.5556, 0.2668, 0.5844, 0.2668, 0.5844, 0.1982, 0.5556, 0.1982, 0.5844, 0.1982, 0.5844, 0.2668, 0.5556, 0.2668, 0.5556, 0.7433, 0.5556, 0.8052, 0.5844, 0.8052, 0.5844, 0.7433, 0.5556, 0.7433, 0.5844, 0.7433, 0.5844, 0.8052, 0.5556, 0.8052, 0.8246, 1.0, 0.5844, 1.0, 0.5844, 1.0, 0.8246, 1.0, 0.5556, 0.2668, 0.5844, 0.2668, 0.5844, 0.7433, 0.5556, 0.7433, 0.5556, 0.2668, 0.5556, 0.7433, 0.5844, 0.7433, 0.5844, 0.2668, 0.5844, 0.2668, 0.5844, 0.7433, 0.8246, 0.7433, 0.8246, 0.2668, 0.5844, 0.2668, 0.8246, 0.2668, 0.8246, 0.7433, 0.5844, 0.7433, 0.08915, 0.2668, 0.118, 0.2668, 0.118, 0.7433, 0.08915, 0.7433, 0.5288, 0.1341, 0.5556, 0.1341, 0.5556, 0.1341, 0.5288, 0.1341, 0.8246, 0.2668, 0.8516, 0.2668, 0.8516, 0.7433, 0.8246, 0.7433, 0.8246, 0.2668, 0.8246, 0.7433, 0.8516, 0.7433, 0.8516, 0.2668, 0.5288, 0.2668, 0.5288, 0.1982, 0.5288, 0.1982, 0.5288, 0.2668, 0.5288, 0.2668, 0.5288, 0.7433, 0.5556, 0.7433, 0.5556, 0.2668, 0.8516, 0.2668, 0.8516, 0.7433, 0.8798, 0.7433, 0.8798, 0.2668, 0.118, 0.1341, 0.4114, 0.1341, 0.4114, 0.1341, 0.118, 0.1341, 0.4114, 0.2668, 0.4419, 0.2668, 0.4419, 0.7433, 0.4114, 0.7433, 0.4419, 0.2668, 0.4419, 0.7433, 0.4714, 0.7433, 0.4714, 0.2668, 0.4714, 0.2668, 0.4714, 0.7433, 0.5288, 0.7433, 0.5288, 0.2668, 0.4714, 0.2668, 0.5288, 0.2668, 0.5288, 0.7433, 0.4714, 0.7433, 0.8798, 0.2668, 0.9372, 0.2668, 0.9372, 0.7433, 0.8798, 0.7433, 0.8798, 0.2668, 0.8798, 0.7433, 0.9372, 0.7433, 0.9372, 0.2668, 0.0, 0.2668, 0.05882, 0.2668, 0.05882, 0.7433, 0.0, 0.7433, 0.0, 0.2668, 0.0, 0.7433, 0.05882, 0.7433, 0.05882, 0.2668, 0.9372, 0.2668, 0.9372, 0.7433, 1.0, 0.7433, 1.0, 0.2668, 0.9372, 0.2668, 1.0, 0.2668, 1.0, 0.7433, 0.9372, 0.7433, 1.0, 0.2668, 1.0, 0.7433, 1.0, 0.7433, 1.0, 0.2668, 0.118, 0.2668, 0.4114, 0.2668, 0.4114, 0.7433, 0.118, 0.7433, 0.05882, 0.8052, 0.08915, 0.8052, 0.08915, 0.7433, 0.05882, 0.7433, 0.4114, 0.8052, 0.4419, 0.8052, 0.4419, 0.7433, 0.4114, 0.7433, 0.0, 0.8052, 0.0, 0.7433, 0.0, 0.7433, 0.0, 0.8052, 0.08915, 0.8052, 0.118, 0.8052, 0.118, 0.7433, 0.08915, 0.7433, 0.118, 0.8052, 0.4114, 0.8052, 0.4114, 0.7433, 0.118, 0.7433, 0.4114, 0.1341, 0.4419, 0.1341, 0.4419, 0.1982, 0.4114, 0.1982, 0.4419, 0.8052, 0.4714, 0.8052, 0.4714, 0.8659, 0.4419, 0.8659, 0.4114, 0.8052, 0.4419, 0.8052, 0.4419, 0.8659, 0.4114, 0.8659, 0.8516, 0.8052, 0.8798, 0.8052, 0.8798, 0.8659, 0.8516, 0.8659, 0.5288, 0.8052, 0.5556, 0.8052, 0.5556, 0.8659, 0.5288, 0.8659, 0.05882, 0.1341, 0.08915, 0.1341, 0.08915, 0.1982, 0.05882, 0.1982, 0.8246, 0.8052, 0.8516, 0.8052, 0.8516, 0.8659, 0.8246, 0.8659, 0.08915, 0.1341, 0.118, 0.1341, 0.118, 0.1982, 0.08915, 0.1982, 0.08915, 0.8052, 0.118, 0.8052, 0.118, 0.8659, 0.08915, 0.8659, 0.8246, 0.1341, 0.8516, 0.1341, 0.8516, 0.1982, 0.8246, 0.1982, 0.5288, 0.1341, 0.5556, 0.1341, 0.5556, 0.1982, 0.5288, 0.1982, 0.8516, 0.1341, 0.8798, 0.1341, 0.8798, 0.1982, 0.8516, 0.1982, 0.4419, 0.1341, 0.4714, 0.1341, 0.4714, 0.1982, 0.4419, 0.1982, 0.05882, 0.8052, 0.08915, 0.8052, 0.08915, 0.8659, 0.05882, 0.8659, 0.118, 0.8052, 0.4114, 0.8052, 0.4114, 0.8659, 0.118, 0.8659, 0.118, 0.1341, 0.4114, 0.1341, 0.4114, 0.1982, 0.118, 0.1982, 0.4419, 0.1982, 0.4714, 0.1982, 0.4714, 0.2668, 0.4419, 0.2668, 0.8516, 0.1982, 0.8798, 0.1982, 0.8798, 0.2668, 0.8516, 0.2668, 0.5288, 0.1982, 0.5556, 0.1982, 0.5556, 0.2668, 0.5288, 0.2668, 0.05882, 0.1982, 0.08915, 0.1982, 0.08915, 0.2668, 0.05882, 0.2668, 0.4419, 0.7433, 0.4714, 0.7433, 0.4714, 0.8052, 0.4419, 0.8052, 0.8516, 0.7433, 0.8798, 0.7433, 0.8798, 0.8052, 0.8516, 0.8052, 0.5288, 0.7433, 0.5556, 0.7433, 0.5556, 0.8052, 0.5288, 0.8052, 0.05882, 0.7433, 0.08915, 0.7433, 0.08915, 0.8052, 0.05882, 0.8052, 0.5844, 0.1341, 0.8246, 0.1341, 0.8246, 0.1982, 0.5844, 0.1982, 0.5844, 0.8052, 0.8246, 0.8052, 0.8246, 0.8659, 0.5844, 0.8659, 0.5556, 0.8052, 0.5844, 0.8052, 0.5844, 0.8659, 0.5556, 0.8659, 0.5556, 0.1341, 0.5844, 0.1341, 0.5844, 0.1982, 0.5556, 0.1982, 0.05882, 0.2668, 0.08915, 0.2668, 0.08915, 0.7433, 0.05882, 0.7433, 0.5288, 0.2668, 0.5556, 0.2668, 0.5556, 0.7433, 0.5288, 0.7433, 0.8516, 0.2668, 0.8798, 0.2668, 0.8798, 0.7433, 0.8516, 0.7433, 0.4419, 0.2668, 0.4714, 0.2668, 0.4714, 0.7433, 0.4419, 0.7433, 0.5288, 0.7433, 0.5288, 0.2668, 0.5288, 0.2668, 0.5288, 0.7433, 0.05882, 0.8052, 0.05882, 0.7433, 0.05882, 0.7433, 0.05882, 0.8052, 0.8516, 0.8659, 0.8246, 0.8659, 0.8246, 0.8659, 0.8516, 0.8659, 0.5844, 0.8659, 0.5556, 0.8659, 0.5556, 0.8659, 0.5844, 0.8659, 0.4714, 0.2668, 0.4714, 0.7433, 0.4714, 0.7433, 0.4714, 0.2668, 0.08915, 0.2668, 0.08915, 0.7433, 0.08915, 0.7433, 0.08915, 0.2668, 0.5288, 0.8052, 0.5288, 0.7433, 0.5288, 0.7433, 0.5288, 0.8052, 0.4419, 0.8659, 0.4114, 0.8659, 0.4114, 0.8659, 0.4419, 0.8659, 0.8798, 0.2668, 0.8798, 0.7433, 0.8798, 0.7433, 0.8798, 0.2668, 0.4714, 0.7433, 0.4714, 0.8052, 0.4714, 0.8052, 0.4714, 0.7433, 0.4114, 0.1341, 0.4419, 0.1341, 0.4419, 0.1341, 0.4114, 0.1341, 0.4114, 0.1982, 0.118, 0.1982, 0.118, 0.1982, 0.4114, 0.1982, 0.5556, 0.2668, 0.5556, 0.7433, 0.5556, 0.7433, 0.5556, 0.2668, 0.08915, 0.7433, 0.08915, 0.8052, 0.08915, 0.8052, 0.08915, 0.7433, 0.4419, 0.7433, 0.4419, 0.2668, 0.4419, 0.2668, 0.4419, 0.7433, 0.8798, 0.7433, 0.8798, 0.8052, 0.8798, 0.8052, 0.8798, 0.7433, 0.5844, 0.1341, 0.8246, 0.1341, 0.8246, 0.1341, 0.5844, 0.1341, 0.8516, 0.1982, 0.8246, 0.1982, 0.8246, 0.1982, 0.8516, 0.1982, 0.8516, 0.7433, 0.8516, 0.2668, 0.8516, 0.2668, 0.8516, 0.7433, 0.5556, 0.7433, 0.5556, 0.8052, 0.5556, 0.8052, 0.5556, 0.7433, 0.8246, 0.8659, 0.5844, 0.8659, 0.5844, 0.8659, 0.8246, 0.8659, 0.4419, 0.8052, 0.4419, 0.7433, 0.4419, 0.7433, 0.4419, 0.8052, 0.8246, 0.1982, 0.5844, 0.1982, 0.5844, 0.1982, 0.8246, 0.1982, 0.8516, 0.8052, 0.8516, 0.7433, 0.8516, 0.7433, 0.8516, 0.8052, 0.5844, 0.1982, 0.5556, 0.1982, 0.5556, 0.1982, 0.5844, 0.1982, 0.8516, 0.1341, 0.8798, 0.1341, 0.8798, 0.1341, 0.8516, 0.1341, 0.4419, 0.1982, 0.4114, 0.1982, 0.4114, 0.1982, 0.4419, 0.1982, 0.8798, 0.8659, 0.8516, 0.8659, 0.8516, 0.8659, 0.8798, 0.8659, 0.118, 0.1982, 0.08915, 0.1982, 0.08915, 0.1982, 0.118, 0.1982, 0.4714, 0.8052, 0.4714, 0.8659, 0.4714, 0.8659, 0.4714, 0.8052, 0.05882, 0.2668, 0.05882, 0.1982, 0.05882, 0.1982, 0.05882, 0.2668, 0.4114, 0.8052, 0.4419, 0.8052, 0.4419, 0.8052, 0.08915, 0.8052, 0.118, 0.8052, 0.4114, 0.8052, 0.4419, 0.8052, 0.08915, 0.8052, 0.08915, 0.8052, 0.118, 0.8052, 0.8516, 0.8052, 0.5556, 0.8052, 0.5844, 0.8052, 0.8246, 0.8052, 0.8516, 0.8052, 0.5556, 0.8052, 0.5556, 0.8052, 0.5844, 0.8052, 0.8246, 0.8052, 0.8516, 0.8052])
me_plane.materials.append(mat_material_001)
me_plane.update()

# ---- objects
ob_light = bpy.data.objects.new('Light', light_light)
ob_camera = bpy.data.objects.new('Camera', cam_camera)
ob_plane = bpy.data.objects.new('Plane', me_plane)

# ---- transforms, parenting, visibility, modifiers, constraints
ob_light.location = (4.076, 1.005, 5.904)
ob_light.rotation_euler = (0.6503, 0.05522, 1.866)
ob_light.lock_rotations_4d = False
ob_light.empty_display_type = 'ARROWS'
ob_light.color = (0.0, 0.0, 0.0, 0.0)
ob_light.lineart.crease_threshold = 0.0
ob_camera.location = (7.359, -6.926, 4.958)
ob_camera.rotation_euler = (1.109, 0.0, 0.8149)
ob_camera.lock_rotations_4d = False
ob_camera.empty_display_type = 'ARROWS'
ob_camera.color = (0.0, 0.0, 0.0, 0.0)
ob_camera.display_type = 'WIRE'
ob_camera.lineart.crease_threshold = 0.0
ob_plane.location = (0.0, 0.0, 0.0)
ob_plane.rotation_euler = (0.0, 1.571, 0.0)
ob_plane.scale = (1.7, 1.5, 1.2)
_m = ob_plane.modifiers.new('Mirror', 'MIRROR')
_m.use_axis = (False, False, True)
_m.use_clip = True

# ---- collection membership
col_collection.objects.link(ob_light)
col_collection.objects.link(ob_camera)
col_collection.objects.link(ob_plane)

# ---- scene / render settings (as saved in the file)
scene.camera = ob_camera
scene.frame_start = 1; scene.frame_end = 250; scene.frame_set(1)
scene.render.engine = 'BLENDER_EEVEE_NEXT'
bpy.context.view_layer.update()

